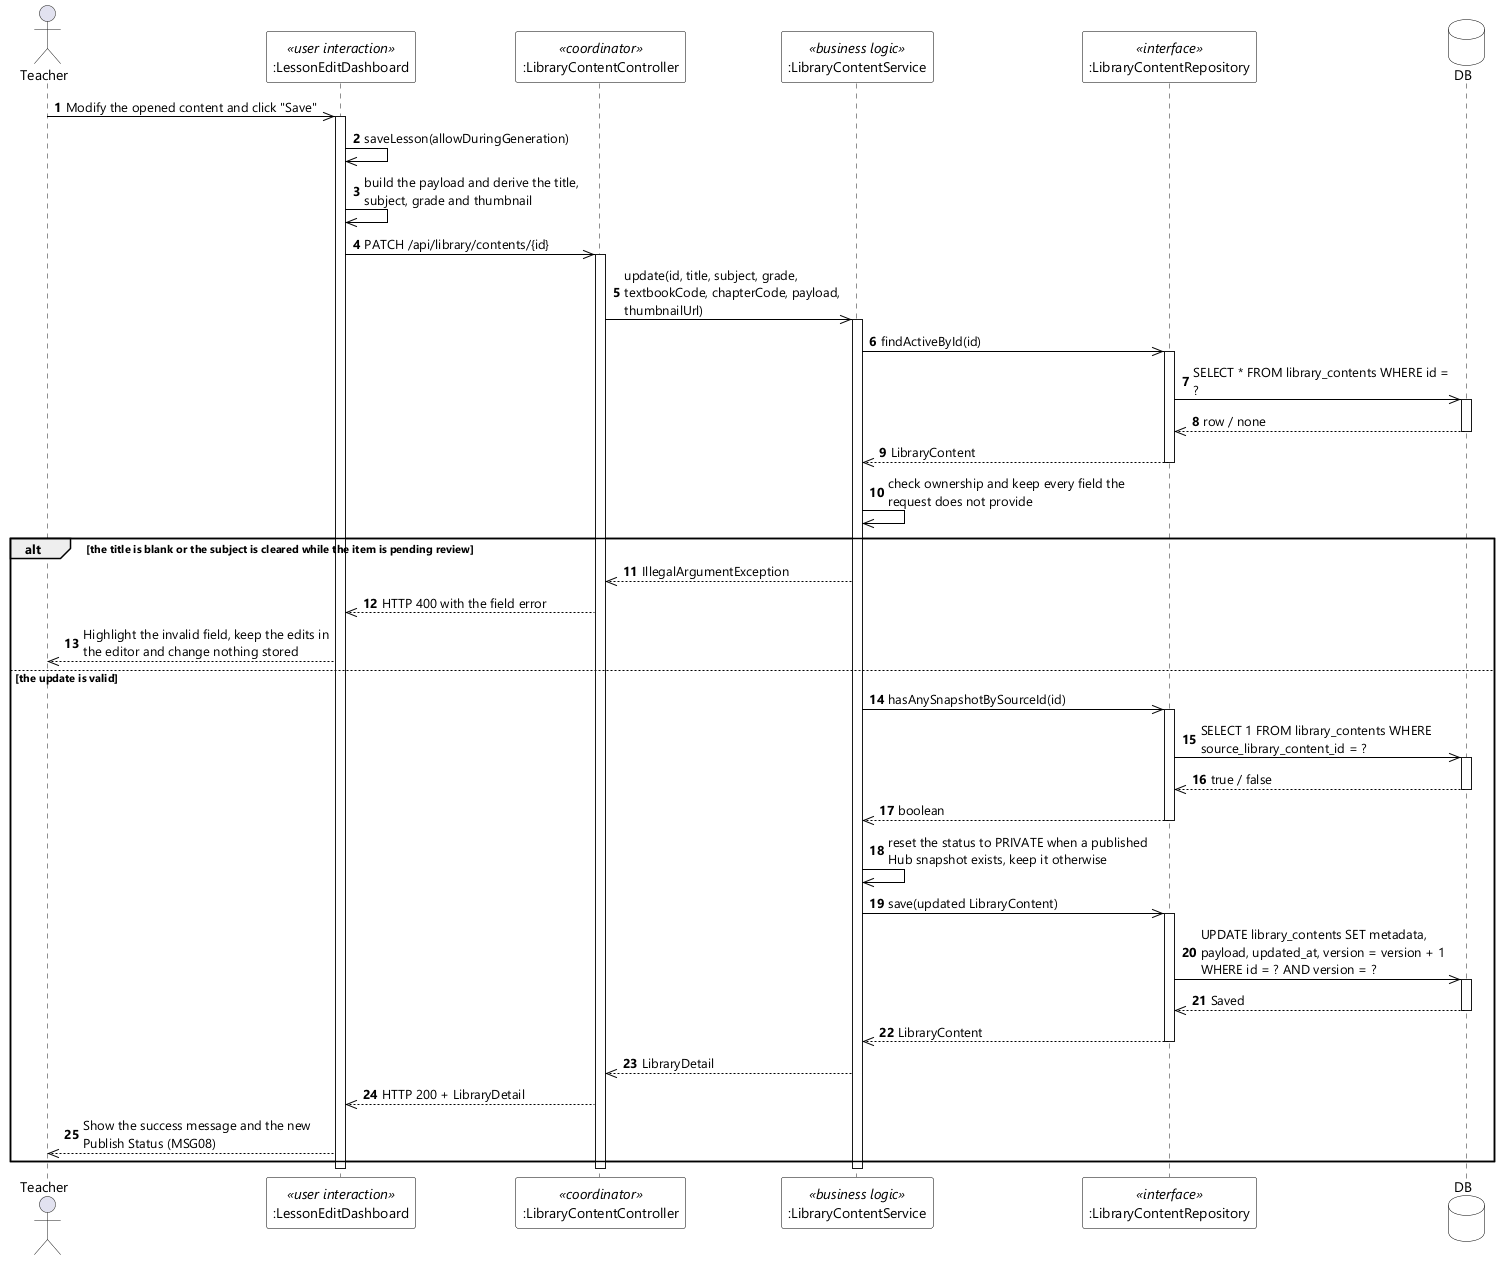

The diagram above was rendered by PlantUML. Its source (embedded in the PNG):
@startuml UC-10 Update Content - Sequence Diagram (stereo)
skinparamlocked dpi 96
skinparam defaultFontName "Segoe UI"
skinparam shadowing false
skinparam ParticipantBackgroundColor #FFFFFF
skinparam ParticipantBorderColor #000000
skinparam DatabaseBackgroundColor #FFFFFF
skinparam DatabaseBorderColor #000000
skinparam ArrowColor #000000
skinparam sequenceMessageAlign left
skinparam maxMessageSize 260

actor Teacher
participant ":LessonEditDashboard" as EDT <<user interaction>>
participant ":LibraryContentController" as CTL <<coordinator>>
participant ":LibraryContentService" as SVC <<business logic>>
participant ":LibraryContentRepository" as REPO <<interface>>
database DB

autonumber
Teacher ->> EDT : Modify the opened content and click "Save"
activate EDT
EDT ->> EDT : saveLesson(allowDuringGeneration)
EDT ->> EDT : build the payload and derive the title, subject, grade and thumbnail
EDT ->> CTL : PATCH /api/library/contents/{id}
activate CTL
CTL ->> SVC : update(id, title, subject, grade, textbookCode, chapterCode, payload, thumbnailUrl)
activate SVC
SVC ->> REPO : findActiveById(id)
activate REPO
REPO ->> DB : SELECT * FROM library_contents WHERE id = ?
activate DB
DB -->> REPO : row / none
deactivate DB
REPO -->> SVC : LibraryContent
deactivate REPO
SVC ->> SVC : check ownership and keep every field the request does not provide

alt the title is blank or the subject is cleared while the item is pending review
  SVC -->> CTL : IllegalArgumentException
  CTL -->> EDT : HTTP 400 with the field error
  EDT -->> Teacher : Highlight the invalid field, keep the edits in the editor and change nothing stored
else the update is valid
  SVC ->> REPO : hasAnySnapshotBySourceId(id)
  activate REPO
  REPO ->> DB : SELECT 1 FROM library_contents WHERE source_library_content_id = ?
  activate DB
  DB -->> REPO : true / false
  deactivate DB
  REPO -->> SVC : boolean
  deactivate REPO
  SVC ->> SVC : reset the status to PRIVATE when a published Hub snapshot exists, keep it otherwise
  SVC ->> REPO : save(updated LibraryContent)
  activate REPO
  REPO ->> DB : UPDATE library_contents SET metadata, payload, updated_at, version = version + 1\nWHERE id = ? AND version = ?
  activate DB
  DB -->> REPO : Saved
  deactivate DB
  REPO -->> SVC : LibraryContent
  deactivate REPO
  SVC -->> CTL : LibraryDetail
  CTL -->> EDT : HTTP 200 + LibraryDetail
  EDT -->> Teacher : Show the success message and the new Publish Status (MSG08)
end
deactivate SVC
deactivate CTL
deactivate EDT
@enduml